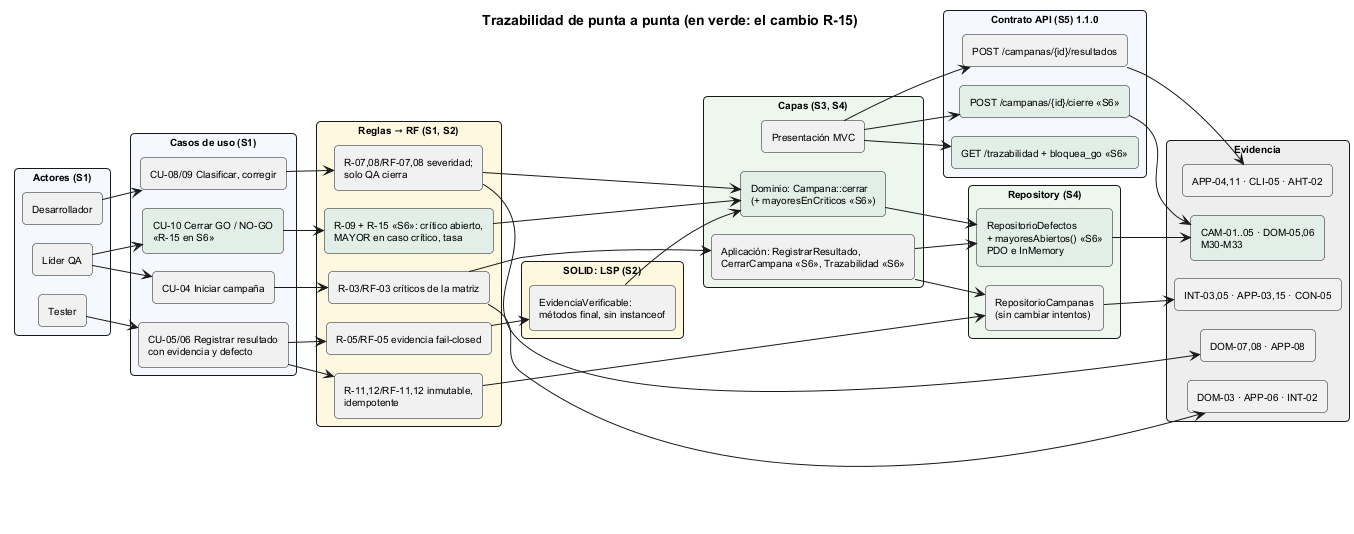

The diagram above was rendered by PlantUML. Its source (embedded in the PNG):
@startuml semana-06-trazabilidad
!pragma layout smetana
left to right direction
title Trazabilidad de punta a punta (en verde: el cambio R-15)
skinparam defaultFontSize 10
skinparam rectangleRoundCorner 8

rectangle "Actores (S1)" as A #F5F9FF {
  rectangle "Tester" as A1
  rectangle "Líder QA" as A2
  rectangle "Desarrollador" as A3
}
rectangle "Casos de uso (S1)" as U #F5F9FF {
  rectangle "CU-05/06 Registrar resultado\ncon evidencia y defecto" as U5
  rectangle "CU-04 Iniciar campaña" as U4
  rectangle "CU-08/09 Clasificar, corregir" as U8
  rectangle "CU-10 Cerrar GO / NO-GO\n«R-15 en S6»" as U10 #E1EFE8
}
rectangle "Reglas → RF (S1, S2)" as R #FFF8E1 {
  rectangle "R-05/RF-05 evidencia fail-closed" as R5
  rectangle "R-03/RF-03 críticos de la matriz" as R3
  rectangle "R-07,08/RF-07,08 severidad;\nsolo QA cierra" as R7
  rectangle "R-09 + R-15 «S6»: crítico abierto,\nMAYOR en caso crítico, tasa" as R9 #E1EFE8
  rectangle "R-11,12/RF-11,12 inmutable,\nidempotente" as R11
}
rectangle "SOLID: LSP (S2)" as D #FFF8E1 {
  rectangle "EvidenciaVerificable:\nmétodos final, sin instanceof" as D1
}
rectangle "Capas (S3, S4)" as C #EEF7EE {
  rectangle "Dominio: Campana::cerrar\n(+ mayoresEnCriticos «S6»)" as C1 #E1EFE8
  rectangle "Aplicación: RegistrarResultado,\nCerrarCampana «S6», Trazabilidad «S6»" as C2
  rectangle "Presentación MVC" as C3
}
rectangle "Repository (S4)" as P #EEF7EE {
  rectangle "RepositorioDefectos\n+ mayoresAbiertos() «S6»\nPDO e InMemory" as P1 #E1EFE8
  rectangle "RepositorioCampanas\n(sin cambiar intentos)" as P2
}
rectangle "Contrato API (S5) 1.1.0" as API #F5F9FF {
  rectangle "POST /campanas/{id}/resultados" as AP5
  rectangle "POST /campanas/{id}/cierre «S6»" as AP10 #E1EFE8
  rectangle "GET /trazabilidad + bloquea_go «S6»" as AP11 #E1EFE8
}
rectangle "Evidencia" as T #EEEEEE {
  rectangle "APP-04,11 · CLI-05 · AHT-02" as T5
  rectangle "DOM-03 · APP-06 · INT-02" as T3
  rectangle "DOM-07,08 · APP-08" as T7
  rectangle "CAM-01..05 · DOM-05,06\nM30-M33" as T9 #E1EFE8
  rectangle "INT-03,05 · APP-03,15 · CON-05" as T11
}

A1 --> U5
A2 --> U4
A2 --> U10
A3 --> U8
U5 --> R5
U5 --> R11
U4 --> R3
U8 --> R7
U10 --> R9
R5 --> D1
D1 --> C1
R9 --> C1
R3 --> C2
R7 --> C1
R11 --> P2
C1 --> P1
C2 --> P1
C2 --> P2
C3 --> AP5
C3 --> AP10
C3 --> AP11
P1 --> T9
P2 --> T11
AP5 --> T5
AP10 --> T9
R3 --> T3
R7 --> T7
@enduml